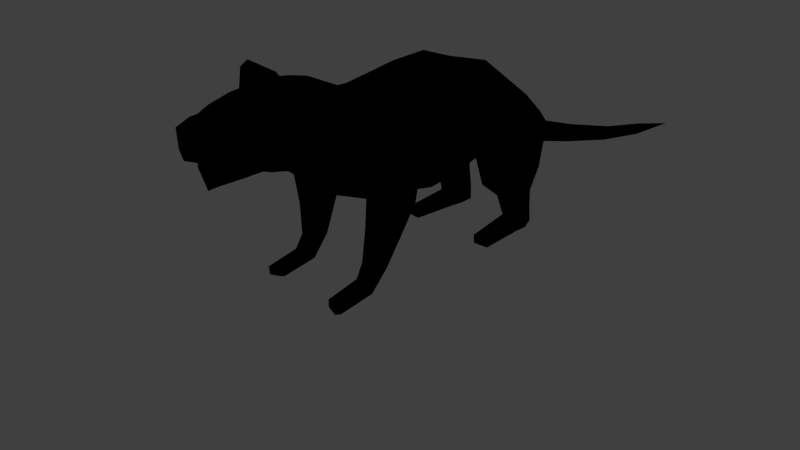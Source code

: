 # Source: monster.blend  (saved by Blender 2.52.0; exported with 4.5.12 LTS)
import bpy
from mathutils import Matrix  # noqa: F401  (used for matrix-valued properties, if any)

bpy.ops.wm.read_factory_settings(use_empty=True)
scene = bpy.context.scene
scene.name = 'Scene'

# ---- collections
col_collection_1 = bpy.data.collections.new('Collection 1'); scene.collection.children.link(col_collection_1)

# ---- materials (node trees are filled in below, after node groups)
mat_material = bpy.data.materials.new('Material')
mat_material.alpha_threshold = 0.0
mat_material.use_transparent_shadow = False
mat_material.diffuse_color = (0.1663, 0.1404, 0.1198, 1.0)
mat_material.specular_color = (0.1126, 0.1126, 0.1126)
mat_material.roughness = 0.5
mat_material.specular_intensity = 0.1928
mat_material.line_color = (0.0, 0.0, 0.0, 1.0)
mat_outline = bpy.data.materials.new('outline')
mat_outline.alpha_threshold = 0.0
mat_outline.use_transparent_shadow = False
mat_outline.diffuse_color = (0.0, 0.0, 0.0, 1.0)
mat_outline.specular_color = (0.1126, 0.1126, 0.1126)
mat_outline.roughness = 0.5
mat_outline.specular_intensity = 0.1928
mat_outline.line_color = (0.0, 0.0, 0.0, 1.0)

# ---- material node trees

# ---- world
world_world = bpy.data.worlds.new('World'); scene.world = world_world
world_world.color = (0.05088, 0.05088, 0.05088)
world_world.use_sun_shadow = False
world_world.sun_shadow_jitter_overblur = 0.0
world_world.cycles.sampling_method = 'MANUAL'
world_world.cycles.sample_map_resolution = 256

# ---- cameras
cam_camera = bpy.data.cameras.new('Camera')
cam_camera.clip_end = 100.0
cam_camera.lens = 35.0
cam_camera.ortho_scale = 7.314
cam_camera.dof.focus_distance = 0.0
cam_camera.dof.aperture_fstop = 128.0

# ---- lights
light_spot = bpy.data.lights.new('Spot', 'POINT')
light_spot.transmission_factor = 0.0
light_spot.cutoff_distance = 30.0
light_spot.energy = 100.0
light_spot.shadow_buffer_clip_start = 1.001
light_spot.shadow_soft_size = 1.0
light_spot.shadow_maximum_resolution = 0.006
light_spot.use_absolute_resolution = True
light_spot.cycles.use_multiple_importance_sampling = False

# ---- meshes
me_mesh = bpy.data.meshes.new('Mesh')
me_mesh.from_pydata([(0.7071, 2.98e-07, 3.068), (-0.7071, 2.98e-07, 3.068), (1.0, 2.384e-07, 2.161), (-1.0, 2.384e-07, 2.161), (0.7071, 1.788e-07, 1.454), (-0.7071, 1.788e-07, 1.454), (2.384e-07, 1.788e-07, 1.161), (2.384e-07, 2.98e-07, 3.361), (2.384e-07, 0.5328, 3.454), (2.384e-07, 0.5328, 1.22), (0.7071, 0.5328, 1.513), (-0.7071, 0.5328, 1.513), (1.0, 0.5328, 2.22), (-1.0, 0.5328, 2.22), (0.7071, 0.5328, 3.161), (-0.7071, 0.5328, 3.161), (0.3333, 3.321, 1.864), (-0.3333, 3.321, 1.864), (0.3333, 3.124, 1.227), (-0.3333, 3.124, 1.227), (0.5155, -1.385, 3.068), (-0.5155, -1.385, 3.068), (0.729, -1.752, 2.705), (-0.729, -1.752, 2.705), (0.5155, -2.119, 2.343), (-0.5155, -2.119, 2.343), (2.384e-07, -2.271, 2.193), (2.384e-07, -1.233, 3.218), (0.8352, -0.5093, 1.65), (-0.8352, -0.5093, 1.65), (0.6711, -1.059, 1.532), (-0.6711, -1.059, 1.532), (0.7539, -1.391, 1.854), (-0.7539, -1.391, 1.854), (0.8671, -1.27, 2.293), (-0.8671, -1.27, 2.293), (0.8974, -0.8161, 2.411), (-0.8974, -0.8161, 2.411), (0.8146, -0.484, 2.089), (-0.8146, -0.484, 2.089), (2.384e-07, 3.124, 1.227), (2.384e-07, 3.321, 1.864), (0.671, 2.632, 2.063), (-0.671, 2.632, 2.063), (0.8106, 2.073, 2.641), (-0.8106, 2.073, 2.641), (0.9238, 1.309, 2.407), (-0.9238, 1.309, 2.407), (0.7332, 1.104, 1.667), (-0.7332, 1.104, 1.667), (0.5936, 1.482, 0.9939), (-0.5936, 1.482, 0.9939), (0.6447, 2.572, 1.323), (-0.6447, 2.572, 1.323), (1.018, -0.5875, 1.935), (-1.018, -0.5875, 1.935), (1.101, -0.8161, 2.214), (-1.101, -0.8161, 2.214), (1.07, -1.27, 2.139), (-1.07, -1.27, 2.139), (1.151, -1.391, 1.7), (-1.151, -1.391, 1.7), (1.174, -1.059, 1.378), (-1.174, -1.059, 1.378), (1.042, -0.7062, 1.496), (-1.042, -0.7062, 1.496), (0.9376, -0.9343, 0.9325), (-0.9376, -0.9343, 0.9325), (1.0, -1.21, 0.8609), (-1.0, -1.21, 0.8609), (0.9695, -1.412, 1.056), (-0.9695, -1.412, 1.056), (0.7279, -1.412, 1.15), (-0.7279, -1.412, 1.15), (0.6959, -0.9343, 1.026), (-0.6959, -0.9343, 1.026), (0.6775, -1.21, 0.9544), (-0.6775, -1.21, 0.9544), (0.6829, -1.154, 0.4993), (-0.6829, -1.154, 0.4993), (0.6704, -1.341, 0.4507), (-0.6704, -1.341, 0.4507), (0.7046, -1.478, 0.5835), (-0.7046, -1.478, 0.5835), (0.8469, -1.154, 0.4358), (-0.8469, -1.154, 0.4358), (0.8686, -1.478, 0.52), (-0.8686, -1.478, 0.52), (0.8763, -1.341, 0.3872), (-0.8763, -1.341, 0.3872), (1.042, 2.428, 1.195), (-1.042, 2.428, 1.195), (0.9753, 1.441, 0.9274), (-0.9753, 1.441, 0.9274), (1.115, 1.117, 1.656), (-1.115, 1.117, 1.656), (1.041, 1.38, 2.375), (-1.041, 1.38, 2.375), (0.9566, 2.039, 2.468), (-0.9566, 2.039, 2.468), (0.8209, 2.517, 1.935), (-0.8209, 2.517, 1.935), (0.6275, 2.488, 0.2624), (-0.6275, 2.488, 0.2624), (0.8244, 2.529, 0.2624), (-0.8244, 2.529, 0.2624), (0.8917, 1.982, 0.2624), (-0.8917, 1.982, 0.2624), (0.7073, 1.963, 0.2624), (-0.7073, 1.963, 0.2624), (0.6787, 1.99, 0.002095), (-0.6787, 1.99, 0.002095), (0.6401, 2.515, 0.002095), (-0.6401, 2.515, 0.002095), (0.937, 2.009, 0.002095), (-0.937, 2.009, 0.002095), (0.837, 2.556, 0.002095), (-0.837, 2.556, 0.002095), (0.9967, 1.16, 0.002095), (-0.9967, 1.16, 0.002095), (0.7384, 1.14, 0.002095), (-0.7384, 1.14, 0.002095), (0.9343, 1.132, 0.1468), (-0.9343, 1.132, 0.1468), (0.7499, 1.113, 0.1468), (-0.7499, 1.113, 0.1468), (0.6587, 2.46, 0.7171), (-0.6587, 2.46, 0.7171), (0.8659, 2.453, 0.6694), (-0.8659, 2.453, 0.6694), (0.8601, 1.886, 0.6186), (-0.8601, 1.886, 0.6186), (0.5928, 1.917, 0.6433), (-0.5928, 1.917, 0.6433), (0.6826, 1.164, 2.948), (-0.6826, 1.164, 2.948), (2.384e-07, 1.164, 3.241), (2.384e-07, 2.081, 3.003), (0.6172, 2.081, 2.71), (-0.6172, 2.081, 2.71), (0.4215, 2.752, 2.324), (-0.4214, 2.752, 2.324), (2.384e-07, 2.752, 2.411), (2.384e-07, 1.074, 1.33), (2.384e-07, 2.373, 1.28), (0.6113, -0.6641, 3.008), (-0.6113, -0.6641, 3.008), (2.384e-07, -0.5882, 3.229), (2.384e-07, -0.6792, 1.296), (2.384e-07, -1.073, 1.393), (2.384e-07, -1.513, 1.578), (0.8265, -2.087, -0.02155), (-0.8265, -2.087, -0.02155), (0.8477, -2.214, 0.03811), (-0.8477, -2.214, 0.03811), (0.8421, -2.228, 0.1752), (-0.8421, -2.228, 0.1752), (0.7236, -2.199, 0.2105), (-0.7236, -2.199, 0.2105), (0.708, -2.058, 0.01369), (-0.708, -2.058, 0.01369), (0.6989, -2.184, 0.07335), (-0.6989, -2.184, 0.07335), (0.862, -1.613, 0.1304), (-0.862, -1.613, 0.1304), (0.8367, -1.463, 0.0824), (-0.8367, -1.463, 0.0824), (0.8553, -1.649, 0.2809), (-0.8553, -1.649, 0.2809), (0.7141, -1.621, 0.3244), (-0.7141, -1.621, 0.3244), (0.6954, -1.436, 0.1259), (-0.6954, -1.436, 0.1259), (0.6846, -1.585, 0.1739), (-0.6846, -1.585, 0.1739), (2.384e-07, 3.883, 1.454), (2.384e-07, 3.766, 1.098), (0.1654, 3.779, 1.149), (-0.1654, 3.779, 1.149), (0.1654, 3.858, 1.407), (-0.1654, 3.858, 1.407), (0.1258, 4.839, 1.076), (-0.1258, 4.839, 1.076), (0.1258, 4.798, 0.8691), (-0.1258, 4.798, 0.8691), (2.384e-07, 4.785, 0.8158), (2.384e-07, 4.856, 1.128), (2.384e-07, 6.359, 0.7064), (2.384e-07, 6.308, 0.4607), (0.08669, 6.318, 0.5136), (-0.08669, 6.318, 0.5136), (0.08669, 6.346, 0.6542), (-0.08669, 6.346, 0.6542), (0.05535, 7.732, 0.383), (-0.05535, 7.732, 0.383), (0.05535, 7.714, 0.2939), (-0.05535, 7.714, 0.2939), (2.384e-07, 7.708, 0.2413), (2.384e-07, 7.742, 0.435), (2.384e-07, 9.031, 0.1546), (1.282, -0.8971, 1.975), (-1.282, -0.8971, 1.975), (1.303, -0.9781, 1.761), (-1.303, -0.9781, 1.761), (0.785, 1.691, 2.666), (-0.785, 1.691, 2.666), (0.6192, 2.045, 1.224), (-0.6192, 2.045, 1.224), (1.123, 2.025, 1.127), (-1.123, 2.025, 1.127), (0.9233, 1.645, 2.495), (-0.9233, 1.645, 2.495), (0.9298, 2.256, 0.2624), (-0.9298, 2.256, 0.2624), (0.6242, 2.225, 0.2624), (-0.6242, 2.225, 0.2624), (0.6411, 2.252, 0.002095), (-0.6411, 2.252, 0.002095), (0.9467, 2.283, 0.002095), (-0.9467, 2.283, 0.002095), (0.9277, 2.169, 0.644), (-0.9277, 2.169, 0.644), (0.6106, 2.189, 0.6802), (-0.6106, 2.189, 0.6802), (0.6499, 1.623, 2.829), (-0.6499, 1.623, 2.829), (2.384e-07, 1.623, 3.122), (1.244, 1.35, 1.706), (-1.244, 1.35, 1.706), (1.257, 2.233, 1.831), (-1.257, 2.233, 1.831), (1.338, 1.791, 1.802), (-1.338, 1.791, 1.802), (0.177, -3.776, 2.796), (-0.177, -3.776, 2.796), (0.4338, -3.3, 2.782), (-0.4338, -3.3, 2.782), (0.2455, -3.582, 2.536), (-0.2455, -3.582, 2.536), (2.384e-07, -3.659, 2.463), (2.384e-07, -3.904, 2.819), (2.384e-07, -3.937, 2.971), (2.384e-07, -3.609, 2.291), (0.26, -3.533, 2.443), (-0.26, -3.533, 2.443), (2.384e-07, -2.798, 2.353), (0.3941, -2.812, 2.515), (-0.3941, -2.812, 2.515), (0.5574, -2.832, 2.973), (-0.5574, -2.832, 2.973), (0.3941, -2.872, 3.401), (-0.3941, -2.872, 3.401), (2.384e-07, -2.886, 3.564), (2.384e-07, -2.465, 3.606), (0.5202, -2.422, 3.395), (-0.5202, -2.422, 3.395), (0.6529, -2.454, 3.049), (-0.6529, -2.454, 3.049), (0.5141, -2.558, 2.479), (-0.5141, -2.558, 2.479), (2.384e-07, -2.575, 2.267), (2.384e-07, -3.473, 2.309), (2.384e-07, -2.381, 2.224), (0.5375, -2.301, 2.432), (-0.5375, -2.301, 2.432), (0.686, -2.132, 2.991), (-0.686, -2.132, 2.991), (0.5436, -1.925, 3.383), (-0.5436, -1.925, 3.383), (2.384e-07, -1.839, 3.498), (2.384e-07, -3.744, 3.336), (0.2348, -3.764, 3.174), (-0.2348, -3.764, 3.174), (0.1957, -3.799, 2.922), (-0.1957, -3.799, 2.922), (2.384e-07, -3.944, 3.255), (2.384e-07, -3.789, 2.821), (0.2465, -3.693, 2.798), (-0.2465, -3.693, 2.798), (0.3917, -3.247, 2.785), (-0.3917, -3.247, 2.785), (0.2527, -3.482, 2.559), (-0.2527, -3.482, 2.559), (2.384e-07, -3.565, 2.495), (2.384e-07, -2.955, 2.905), (2.384e-07, -2.95, 2.579), (0.2527, -2.944, 2.643), (-0.2527, -2.944, 2.643), (0.3917, -2.941, 2.848), (-0.3917, -2.941, 2.848), (0.3133, -2.948, 2.909), (-0.3133, -2.948, 2.909), (2.384e-07, -2.64, 2.812), (0.6337, -1.965, 3.474), (-0.6337, -1.965, 3.474), (0.7812, -2.014, 3.115), (-0.7812, -2.014, 3.115), (0.7614, -2.499, 3.205), (-0.7614, -2.499, 3.205), (0.6143, -2.431, 3.531), (-0.6143, -2.431, 3.531), (0.8782, -2.353, 3.587), (-0.8782, -2.353, 3.587), (0.8072, -2.444, 3.359), (-0.8072, -2.444, 3.359), (0.8321, -2.018, 3.289), (-0.8321, -2.018, 3.289), (0.8905, -2.058, 3.552), (-0.8905, -2.058, 3.552), (0.5101, -2.197, 3.431), (-0.5101, -2.197, 3.431), (2.384e-07, -2.149, 3.567), (0.6622, -2.198, 3.597), (-0.6622, -2.198, 3.597), (0.9236, -2.206, 3.645), (-0.9236, -2.206, 3.645), (0.9118, -2.214, 3.602), (-0.9118, -2.214, 3.602), (0.8827, -2.085, 3.52), (-0.8827, -2.085, 3.52), (0.8312, -2.049, 3.29), (-0.8312, -2.049, 3.29), (0.8093, -2.424, 3.351), (-0.8093, -2.424, 3.351), (0.8719, -2.344, 3.55), (-0.8719, -2.344, 3.55), (0.7691, -2.467, 3.211), (-0.7691, -2.467, 3.211), (0.7865, -2.046, 3.136), (-0.7865, -2.046, 3.136), (0.5485, -2.177, 3.058), (-0.5485, -2.177, 3.058), (0.5275, -2.381, 3.095), (-0.5275, -2.381, 3.095), (0.4546, -2.314, 3.307), (-0.4546, -2.314, 3.307), (0.4996, -2.362, 3.206), (-0.4996, -2.362, 3.206), (0.5362, -2.119, 3.185), (-0.5362, -2.119, 3.185), (0.4739, -2.14, 3.29), (-0.4739, -2.14, 3.29), (0.457, -2.224, 3.328), (-0.457, -2.224, 3.328), (2.384e-07, -3.237, 3.464), (0.3941, -3.223, 3.301), (-0.3941, -3.223, 3.301), (0.4562, -3.223, 2.965), (-0.4562, -3.223, 2.965), (0.4405, -3.027, 2.723), (-0.4405, -3.027, 2.723), (0.3548, -3.538, 2.789), (-0.3548, -3.538, 2.789), (0.3191, -3.47, 2.791), (-0.3191, -3.47, 2.791), (0.3525, -2.944, 2.879), (-0.3525, -2.944, 2.879), (2.384e-07, -3.487, 3.359), (0.3607, -3.473, 3.197), (-0.3607, -3.473, 3.197), (0.3722, -3.494, 2.943), (-0.3722, -3.494, 2.943), (0.3773, -3.441, 2.659), (-0.3773, -3.441, 2.659), (2.384e-07, -3.26, 2.331), (0.3783, -3.254, 2.494), (-0.3783, -3.254, 2.494), (0.3501, -3.384, 2.672), (-0.3501, -3.384, 2.672), (0.3222, -2.943, 2.745), (-0.3222, -2.943, 2.745), (0.4015, -3.362, 2.598), (-0.4015, -3.362, 2.598), (0.0, 0.0, 0.0)], [], [(7, 0, 14, 8), (15, 1, 7, 8), (6, 9, 10, 4), (11, 9, 6, 5), (4, 10, 12, 2), (13, 11, 5, 3), (14, 0, 2, 12), (3, 1, 15, 13), (28, 38, 54, 64), (55, 39, 29, 65), (38, 36, 56, 54), (57, 37, 39, 55), (36, 34, 58, 56), (59, 35, 37, 57), (32, 60, 58, 34), (59, 61, 33, 35), (62, 68, 66, 64), (67, 69, 63, 65), (60, 70, 68, 62), (69, 71, 61, 63), (32, 72, 70, 60), (71, 73, 33, 61), (64, 66, 74, 28), (75, 67, 65, 29), (30, 76, 72, 32), (73, 77, 31, 33), (28, 74, 76, 30), (77, 75, 29, 31), (74, 78, 80, 76), (81, 79, 75, 77), (76, 80, 82, 72), (83, 81, 77, 73), (66, 84, 78, 74), (79, 85, 67, 75), (72, 82, 86, 70), (87, 83, 73, 71), (70, 86, 88, 68), (89, 87, 71, 69), (68, 88, 84, 66), (85, 89, 69, 67), (50, 92, 94, 48), (95, 93, 51, 49), (48, 94, 96, 46), (97, 95, 49, 47), (44, 98, 100, 42), (101, 99, 45, 43), (52, 42, 100, 90), (101, 43, 53, 91), (104, 116, 112, 102), (113, 117, 105, 103), (114, 118, 120, 110), (121, 119, 115, 111), (106, 122, 118, 114), (119, 123, 107, 115), (110, 120, 124, 108), (125, 121, 111, 109), (108, 124, 122, 106), (123, 125, 109, 107), (124, 120, 118, 122), (119, 121, 125, 123), (52, 90, 128, 126), (129, 91, 53, 127), (126, 128, 104, 102), (105, 129, 127, 103), (92, 50, 132, 130), (133, 51, 93, 131), (130, 132, 108, 106), (109, 133, 131, 107), (10, 48, 46, 12), (47, 49, 11, 13), (8, 14, 134, 136), (135, 15, 8, 136), (137, 138, 140, 142), (141, 139, 137, 142), (12, 46, 134, 14), (135, 47, 13, 15), (42, 140, 138, 44), (139, 141, 43, 45), (16, 41, 142, 140), (142, 41, 17, 141), (9, 143, 48, 10), (49, 143, 9, 11), (48, 143, 144, 52), (144, 143, 49, 53), (16, 42, 52, 18), (53, 43, 17, 19), (16, 140, 42), (43, 141, 17), (18, 52, 144, 40), (144, 53, 19, 40), (145, 0, 7, 147), (7, 1, 146, 147), (147, 27, 20, 145), (21, 27, 147, 146), (0, 145, 38, 2), (39, 146, 1, 3), (36, 38, 145), (146, 39, 37), (20, 34, 36, 145), (37, 35, 21, 146), (2, 38, 28, 4), (29, 39, 3, 5), (20, 22, 34), (35, 23, 21), (22, 24, 32, 34), (33, 25, 23, 35), (4, 28, 148, 6), (148, 29, 5, 6), (28, 30, 149, 148), (149, 31, 29, 148), (30, 32, 150, 149), (150, 33, 31, 149), (24, 26, 150, 32), (150, 26, 25, 33), (159, 151, 153, 161), (154, 152, 160, 162), (161, 153, 155, 157), (156, 154, 162, 158), (88, 163, 165, 84), (166, 164, 89, 85), (163, 153, 151, 165), (152, 154, 164, 166), (86, 167, 163, 88), (164, 168, 87, 89), (167, 155, 153, 163), (154, 156, 168, 164), (82, 169, 167, 86), (168, 170, 83, 87), (169, 157, 155, 167), (156, 158, 170, 168), (84, 165, 171, 78), (172, 166, 85, 79), (165, 151, 159, 171), (160, 152, 166, 172), (80, 173, 169, 82), (170, 174, 81, 83), (173, 161, 157, 169), (158, 162, 174, 170), (78, 171, 173, 80), (174, 172, 79, 81), (171, 159, 161, 173), (162, 160, 172, 174), (41, 16, 179, 175), (180, 17, 41, 175), (18, 40, 176, 177), (176, 40, 19, 178), (16, 18, 177, 179), (178, 19, 17, 180), (179, 177, 183, 181), (184, 178, 180, 182), (177, 176, 185, 183), (185, 176, 178, 184), (175, 179, 181, 186), (182, 180, 175, 186), (186, 181, 191, 187), (192, 182, 186, 187), (183, 185, 188, 189), (188, 185, 184, 190), (181, 183, 189, 191), (190, 184, 182, 192), (191, 189, 195, 193), (196, 190, 192, 194), (189, 188, 197, 195), (197, 188, 190, 196), (187, 191, 193, 198), (194, 192, 187, 198), (198, 193, 199), (199, 194, 198), (195, 197, 199), (199, 197, 196), (193, 195, 199), (199, 196, 194), (56, 58, 200), (201, 59, 57), (54, 56, 200), (201, 57, 55), (60, 62, 202), (203, 63, 61), (62, 64, 202), (203, 65, 63), (54, 200, 202, 64), (203, 201, 55, 65), (58, 60, 202, 200), (203, 61, 59, 201), (96, 210, 204, 46), (205, 211, 97, 47), (210, 98, 44, 204), (45, 99, 211, 205), (112, 216, 214, 102), (215, 217, 113, 103), (216, 110, 108, 214), (109, 111, 217, 215), (114, 218, 212, 106), (213, 219, 115, 107), (218, 116, 104, 212), (105, 117, 219, 213), (116, 218, 216, 112), (217, 219, 117, 113), (218, 114, 110, 216), (111, 115, 219, 217), (90, 208, 220, 128), (221, 209, 91, 129), (208, 92, 130, 220), (131, 93, 209, 221), (128, 220, 212, 104), (213, 221, 129, 105), (220, 130, 106, 212), (107, 131, 221, 213), (50, 206, 222, 132), (223, 207, 51, 133), (206, 52, 126, 222), (127, 53, 207, 223), (132, 222, 214, 108), (215, 223, 133, 109), (222, 126, 102, 214), (103, 127, 223, 215), (134, 224, 226, 136), (226, 225, 135, 136), (224, 138, 137, 226), (137, 139, 225, 226), (138, 224, 204, 44), (205, 225, 139, 45), (224, 134, 46, 204), (47, 135, 225, 205), (52, 206, 48), (49, 207, 53), (206, 50, 48), (49, 51, 207), (92, 227, 94), (95, 228, 93), (227, 96, 94), (95, 97, 228), (98, 229, 100), (101, 230, 99), (229, 90, 100), (101, 91, 230), (210, 231, 229, 98), (230, 232, 211, 99), (231, 208, 90, 229), (91, 209, 232, 230), (96, 227, 231, 210), (232, 228, 97, 211), (227, 92, 208, 231), (209, 93, 228, 232), (233, 273, 241, 240), (241, 274, 234, 240), (239, 242, 243, 237), (244, 242, 239, 238), (250, 254, 253, 252), (253, 255, 251, 252), (256, 254, 250, 248), (251, 255, 257, 249), (258, 256, 248, 246), (249, 257, 259, 247), (260, 258, 246, 245), (247, 259, 260, 245), (242, 261, 243), (244, 261, 242), (260, 262, 263, 258), (264, 262, 260, 259), (258, 263, 265, 256), (266, 264, 259, 257), (24, 263, 262, 26), (262, 264, 25, 26), (22, 265, 263, 24), (264, 266, 23, 25), (20, 267, 265, 22), (266, 268, 21, 23), (20, 27, 269, 267), (269, 27, 21, 268), (270, 275, 271), (272, 275, 270), (241, 273, 271, 275), (272, 274, 241, 275), (233, 240, 276, 277), (276, 240, 234, 278), (239, 237, 281, 283), (282, 238, 239, 283), (277, 276, 284, 290), (284, 276, 278, 291), (283, 281, 286, 285), (287, 282, 283, 285), (285, 286, 292), (292, 287, 285), (290, 284, 292), (292, 284, 291), (265, 267, 293, 295), (294, 268, 266, 296), (254, 256, 297, 299), (298, 257, 255, 300), (299, 297, 303, 301), (304, 298, 300, 302), (295, 293, 307, 305), (308, 294, 296, 306), (254, 309, 311, 253), (311, 310, 255, 253), (309, 267, 269, 311), (269, 268, 310, 311), (267, 309, 312, 293), (313, 310, 268, 294), (309, 254, 299, 312), (300, 255, 310, 313), (293, 312, 314, 307), (315, 313, 294, 308), (312, 299, 301, 314), (302, 300, 313, 315), (307, 314, 316, 318), (317, 315, 308, 319), (314, 301, 324, 316), (325, 302, 315, 317), (305, 307, 318, 320), (319, 308, 306, 321), (295, 305, 320, 328), (321, 306, 296, 329), (301, 303, 322, 324), (323, 304, 302, 325), (303, 297, 326, 322), (327, 298, 304, 323), (297, 256, 332, 326), (333, 257, 298, 327), (265, 295, 328, 330), (329, 296, 266, 331), (256, 265, 330, 332), (331, 266, 257, 333), (322, 326, 332, 336), (333, 327, 323, 337), (324, 322, 336, 334), (337, 323, 325, 335), (328, 320, 338, 330), (339, 321, 329, 331), (320, 318, 340, 338), (341, 319, 321, 339), (316, 324, 334, 342), (335, 325, 317, 343), (318, 316, 342, 340), (343, 317, 319, 341), (330, 338, 336, 332), (337, 339, 331, 333), (334, 336, 338, 340), (339, 337, 335, 341), (334, 340, 342), (343, 341, 335), (252, 344, 345, 250), (346, 344, 252, 251), (250, 345, 347, 248), (348, 346, 251, 249), (248, 349, 246), (247, 350, 249), (347, 235, 349, 248), (350, 236, 348, 249), (235, 351, 353, 279), (354, 352, 236, 280), (351, 233, 277, 353), (278, 234, 352, 354), (279, 353, 355, 288), (356, 354, 280, 289), (353, 277, 290, 355), (291, 278, 354, 356), (288, 355, 292), (292, 356, 289), (355, 290, 292), (292, 291, 356), (344, 357, 358, 345), (359, 357, 344, 346), (357, 270, 271, 358), (272, 270, 357, 359), (345, 358, 360, 347), (361, 359, 346, 348), (358, 271, 273, 360), (274, 272, 359, 361), (347, 360, 351, 235), (352, 361, 348, 236), (360, 273, 233, 351), (234, 274, 361, 352), (261, 364, 365, 243), (366, 364, 261, 244), (364, 245, 246, 365), (247, 245, 364, 366), (237, 362, 367, 281), (368, 363, 238, 282), (362, 235, 279, 367), (280, 236, 363, 368), (281, 367, 369, 286), (370, 368, 282, 287), (367, 279, 288, 369), (289, 280, 368, 370), (286, 369, 292), (292, 370, 287), (369, 288, 292), (292, 289, 370), (371, 243, 365), (366, 244, 372), (349, 371, 365, 246), (366, 372, 350, 247), (235, 362, 371, 349), (372, 363, 236, 350), (362, 237, 243, 371), (244, 238, 363, 372)])
me_mesh.polygons.foreach_set('use_smooth', [True] * 398)
me_mesh.materials.append(mat_material)
me_mesh.use_remesh_preserve_volume = False
me_mesh.use_remesh_preserve_attributes = False
me_mesh.use_mirror_vertex_groups = False
me_mesh.update()
me_mesh_005 = bpy.data.meshes.new('Mesh.005')
me_mesh_005.from_pydata([(0.729, -0.005249, 0.9267), (-0.729, -0.005249, 0.9267), (1.03, -0.002697, -0.0006235), (-1.03, -0.002697, -0.0006235), (0.7293, -0.001212, -0.7272), (-0.7293, -0.001212, -0.7272), (0.0, -0.001715, -1.03), (0.0, -0.005275, 1.229), (0.0, 0.5352, 1.323), (0.0, 0.5377, -0.9704), (0.7286, 0.5366, -0.6685), (-0.7286, 0.5366, -0.6685), (1.03, 0.5343, 0.05867), (-1.03, 0.5343, 0.05867), (0.7291, 0.5342, 1.021), (-0.7291, 0.5342, 1.021), (0.3534, 3.339, -0.2841), (-0.3534, 3.339, -0.2841), (0.3536, 3.128, -0.9556), (-0.3536, 3.128, -0.9556), (0.5378, -1.381, 0.9263), (-0.5378, -1.381, 0.9263), (0.7587, -1.755, 0.5473), (-0.7587, -1.755, 0.5473), (0.5371, -2.131, 0.1659), (-0.5371, -2.131, 0.1659), (0.0, -2.286, 0.006398), (0.0, -1.226, 1.086), (0.8471, -0.4952, -0.5346), (-0.8471, -0.4952, -0.5346), (0.653, -1.066, -0.6515), (-0.653, -1.066, -0.6515), (0.7595, -1.419, -0.3172), (-0.7595, -1.419, -0.3172), (0.8921, -1.281, 0.1445), (-0.8921, -1.281, 0.1445), (0.9219, -0.8092, 0.2658), (-0.9219, -0.8092, 0.2658), (0.8419, -0.4723, -0.06715), (-0.8419, -0.4723, -0.06715), (0.0, 3.12, -0.9638), (0.0, 3.34, -0.2744), (0.6923, 2.652, -0.08944), (-0.6923, 2.652, -0.08944), (0.8312, 2.083, 0.4996), (-0.8312, 2.083, 0.4996), (0.9507, 1.302, 0.2576), (-0.9507, 1.302, 0.2576), (0.7304, 1.084, -0.5166), (-0.7304, 1.084, -0.5166), (0.5702, 1.466, -1.177), (-0.5702, 1.466, -1.177), (0.6437, 2.594, -0.8575), (-0.6437, 2.594, -0.8575), (1.038, -0.5658, -0.2212), (-1.038, -0.5658, -0.2212), (1.123, -0.808, 0.07118), (-1.123, -0.808, 0.07118), (1.091, -1.284, -0.005425), (-1.091, -1.284, -0.005425), (1.172, -1.413, -0.4604), (-1.172, -1.413, -0.4604), (1.203, -1.058, -0.7921), (-1.203, -1.058, -0.7921), (1.062, -0.6859, -0.6742), (-1.062, -0.6859, -0.6742), (0.9532, -0.9127, -1.242), (-0.9532, -0.9127, -1.242), (1.029, -1.21, -1.308), (-1.029, -1.21, -1.308), (0.9874, -1.436, -1.107), (-0.9874, -1.436, -1.107), (0.7092, -1.436, -1.008), (-0.7092, -1.436, -1.008), (0.6759, -0.9138, -1.144), (-0.6759, -0.9138, -1.144), (0.6475, -1.211, -1.206), (-0.6475, -1.211, -1.206), (0.6609, -1.136, -1.672), (-0.6609, -1.136, -1.672), (0.6404, -1.343, -1.71), (-0.6404, -1.343, -1.71), (0.6863, -1.501, -1.569), (-0.6863, -1.501, -1.569), (0.8627, -1.133, -1.74), (-0.8627, -1.133, -1.74), (0.8892, -1.499, -1.636), (-0.8892, -1.499, -1.636), (0.9059, -1.34, -1.779), (-0.9059, -1.34, -1.779), (1.063, 2.449, -0.97), (-1.063, 2.449, -0.97), (0.9936, 1.425, -1.251), (-0.9936, 1.425, -1.251), (1.131, 1.091, -0.5065), (-1.131, 1.091, -0.5065), (1.062, 1.365, 0.2288), (-1.062, 1.365, 0.2288), (0.9798, 2.049, 0.3226), (-0.9798, 2.049, 0.3226), (0.8382, 2.541, -0.2189), (-0.8382, 2.541, -0.2189), (0.6053, 2.508, -1.897), (-0.6053, 2.508, -1.897), (0.84, 2.554, -1.895), (-0.84, 2.554, -1.895), (0.9173, 1.971, -1.888), (-0.9173, 1.971, -1.888), (0.6812, 1.95, -1.892), (-0.6812, 1.95, -1.892), (0.6573, 1.987, -2.18), (-0.6573, 1.987, -2.18), (0.6203, 2.531, -2.175), (-0.6203, 2.531, -2.175), (0.9601, 2.009, -2.178), (-0.9601, 2.009, -2.178), (0.8495, 2.579, -2.173), (-0.8495, 2.579, -2.173), (1.015, 1.143, -2.175), (-1.015, 1.143, -2.175), (0.7229, 1.122, -2.177), (-0.7229, 1.122, -2.177), (0.9514, 1.115, -1.997), (-0.9514, 1.115, -1.997), (0.7345, 1.093, -1.998), (-0.7345, 1.093, -1.998), (0.6391, 2.483, -1.443), (-0.6391, 2.483, -1.443), (0.8848, 2.476, -1.494), (-0.8848, 2.476, -1.494), (0.8774, 1.866, -1.557), (-0.8774, 1.866, -1.557), (0.5705, 1.901, -1.529), (-0.5705, 1.901, -1.529), (0.7033, 1.17, 0.808), (-0.7033, 1.17, 0.808), (0.0, 1.173, 1.109), (0.0, 2.095, 0.8689), (0.6314, 2.094, 0.5727), (-0.6314, 2.094, 0.5727), (0.4346, 2.77, 0.1827), (-0.4346, 2.77, 0.1827), (0.0, 2.771, 0.2734), (0.0, 1.075, -0.8612), (0.0, 2.369, -0.9103), (0.6343, -0.6645, 0.8662), (-0.6343, -0.6645, 0.8662), (0.0, -0.5907, 1.098), (0.0, -0.6831, -0.8951), (0.0, -1.082, -0.7971), (0.0, -1.53, -0.6077), (0.8317, -2.09, -2.212), (-0.8317, -2.09, -2.212), (0.8658, -2.232, -2.139), (-0.8658, -2.232, -2.139), (0.859, -2.248, -1.971), (-0.859, -2.248, -1.971), (0.708, -2.218, -1.934), (-0.708, -2.218, -1.934), (0.6895, -2.061, -2.171), (-0.6895, -2.061, -2.171), (0.6741, -2.198, -2.097), (-0.6741, -2.198, -2.097), (0.8918, -1.612, -2.034), (-0.8918, -1.612, -2.034), (0.8528, -1.451, -2.101), (-0.8528, -1.451, -2.101), (0.8787, -1.66, -1.865), (-0.8787, -1.66, -1.865), (0.6963, -1.635, -1.817), (-0.6963, -1.635, -1.817), (0.6729, -1.426, -2.052), (-0.6729, -1.426, -2.052), (0.6547, -1.586, -1.987), (-0.6547, -1.586, -1.987), (0.0, 3.897, -0.681), (0.0, 3.76, -1.092), (0.1886, 3.777, -1.03), (-0.1886, 3.777, -1.03), (0.1886, 3.87, -0.7385), (-0.1886, 3.87, -0.7385), (0.1509, 4.845, -1.07), (-0.1509, 4.845, -1.07), (0.151, 4.794, -1.308), (-0.151, 4.794, -1.308), (0.0, 4.778, -1.374), (0.0, 4.865, -1.004), (0.0, 6.366, -1.425), (0.0, 6.302, -1.73), (0.1129, 6.315, -1.662), (-0.1129, 6.315, -1.662), (0.1129, 6.35, -1.493), (-0.1129, 6.35, -1.493), (0.08258, 7.735, -1.766), (-0.08258, 7.735, -1.766), (0.08256, 7.713, -1.88), (-0.08256, 7.713, -1.88), (0.0, 7.705, -1.949), (0.0, 7.748, -1.697), (0.0, 9.06, -2.011), (1.31, -0.8906, -0.1768), (-1.31, -0.8906, -0.1768), (1.333, -0.9749, -0.4045), (-1.333, -0.9749, -0.4045), (0.8066, 1.691, 0.5259), (-0.8066, 1.691, 0.5259), (0.5894, 2.046, -0.9332), (-0.5894, 2.046, -0.9332), (1.152, 2.027, -1.044), (-1.152, 2.027, -1.044), (0.9476, 1.643, 0.3511), (-0.9476, 1.643, 0.3511), (0.9596, 2.259, -1.897), (-0.9596, 2.259, -1.897), (0.5943, 2.223, -1.9), (-0.5943, 2.223, -1.9), (0.6204, 2.25, -2.18), (-0.6204, 2.25, -2.18), (0.9685, 2.286, -2.179), (-0.9685, 2.286, -2.179), (0.9571, 2.171, -1.523), (-0.9571, 2.171, -1.523), (0.5807, 2.19, -1.482), (-0.5807, 2.19, -1.482), (0.6671, 1.628, 0.6921), (-0.6671, 1.628, 0.6921), (0.0, 1.631, 0.99), (1.273, 1.341, -0.4547), (-1.273, 1.341, -0.4547), (1.282, 2.248, -0.3229), (-1.282, 2.248, -0.3229), (1.368, 1.792, -0.3565), (-1.368, 1.792, -0.3565), (0.1886, -3.79, 0.611), (-0.1886, -3.79, 0.611), (0.4604, -3.312, 0.6139), (-0.4604, -3.312, 0.6139), (0.2518, -3.606, 0.3906), (-0.2518, -3.606, 0.3906), (0.0, -3.685, 0.3168), (0.0, -3.92, 0.6328), (0.0, -3.967, 0.8062), (0.0, -3.626, 0.1053), (0.2806, -3.544, 0.2625), (-0.2806, -3.544, 0.2625), (0.0, -2.803, 0.162), (0.418, -2.817, 0.3368), (-0.418, -2.817, 0.3368), (0.5866, -2.839, 0.8111), (-0.5866, -2.839, 0.8111), (0.4156, -2.878, 1.26), (-0.4156, -2.878, 1.26), (0.0, -2.892, 1.432), (0.0, -2.466, 1.475), (0.5252, -2.435, 1.261), (-0.5252, -2.435, 1.261), (0.6819, -2.461, 0.8918), (-0.6819, -2.461, 0.8918), (0.5361, -2.566, 0.2997), (-0.5361, -2.566, 0.2997), (0.0, -2.583, 0.07734), (0.0, -3.471, 0.1184), (0.0, -2.389, 0.03405), (0.5598, -2.309, 0.252), (-0.5598, -2.309, 0.252), (0.7157, -2.132, 0.8338), (-0.7157, -2.132, 0.8338), (0.5509, -1.907, 1.245), (-0.5509, -1.907, 1.245), (0.0, -1.829, 1.366), (0.0, -3.752, 1.204), (0.2563, -3.779, 1.027), (-0.2563, -3.779, 1.027), (0.2178, -3.819, 0.7586), (-0.2178, -3.819, 0.7586), (0.0, -3.968, 1.111), (0.0, -3.786, 0.6302), (0.239, -3.69, 0.6078), (-0.239, -3.69, 0.6078), (0.3632, -3.253, 0.6171), (-0.3632, -3.253, 0.6171), (0.2394, -3.488, 0.4239), (-0.2394, -3.488, 0.4239), (0.0, -3.571, 0.3634), (0.0, -2.957, 0.7141), (0.0, -2.962, 0.4457), (0.2384, -2.957, 0.5047), (-0.2384, -2.957, 0.5047), (0.3656, -2.955, 0.6818), (-0.3656, -2.955, 0.6818), (0.3043, -2.953, 0.7205), (-0.3043, -2.953, 0.7205), (0.0, -2.669, 0.6461), (0.6282, -1.938, 1.326), (-0.6282, -1.938, 1.326), (0.8064, -1.999, 0.9472), (-0.8064, -1.999, 0.9472), (0.7832, -2.519, 1.04), (-0.7832, -2.519, 1.04), (0.6045, -2.452, 1.388), (-0.6045, -2.452, 1.388), (0.9003, -2.371, 1.436), (-0.9003, -2.371, 1.436), (0.8325, -2.46, 1.196), (-0.8325, -2.46, 1.196), (0.8593, -2.007, 1.122), (-0.8593, -2.007, 1.122), (0.9149, -2.041, 1.396), (-0.9149, -2.041, 1.396), (0.5021, -2.194, 1.299), (-0.5021, -2.194, 1.299), (0.0, -2.146, 1.436), (0.6477, -2.195, 1.462), (-0.6477, -2.195, 1.462), (0.9469, -2.205, 1.503), (-0.9469, -2.205, 1.503), (0.9359, -2.218, 1.424), (-0.9359, -2.218, 1.424), (0.9069, -2.097, 1.346), (-0.9069, -2.097, 1.346), (0.8544, -2.068, 1.124), (-0.8544, -2.068, 1.124), (0.8342, -2.411, 1.18), (-0.8342, -2.411, 1.18), (0.8971, -2.338, 1.374), (-0.8971, -2.338, 1.374), (0.7913, -2.45, 1.04), (-0.7913, -2.45, 1.04), (0.8078, -2.067, 0.9744), (-0.8078, -2.067, 0.9744), (0.5698, -2.193, 0.91), (-0.5698, -2.193, 0.91), (0.5511, -2.364, 0.9394), (-0.5511, -2.364, 0.9394), (0.4826, -2.304, 1.14), (-0.4826, -2.304, 1.14), (0.525, -2.346, 1.045), (-0.525, -2.346, 1.045), (0.5584, -2.138, 1.03), (-0.5584, -2.138, 1.03), (0.4996, -2.155, 1.127), (-0.4996, -2.155, 1.127), (0.4813, -2.228, 1.15), (-0.4813, -2.228, 1.15), (0.0, -3.247, 1.331), (0.4165, -3.232, 1.158), (-0.4165, -3.232, 1.158), (0.4854, -3.23, 0.8054), (-0.4854, -3.23, 0.8054), (0.4695, -3.03, 0.5552), (-0.4695, -3.03, 0.5552), (0.372, -3.547, 0.6051), (-0.372, -3.547, 0.6051), (0.3078, -3.467, 0.603), (-0.3078, -3.467, 0.603), (0.3354, -2.952, 0.6945), (-0.3354, -2.952, 0.6945), (0.0, -3.497, 1.227), (0.3838, -3.484, 1.052), (-0.3838, -3.484, 1.052), (0.3998, -3.506, 0.7827), (-0.3998, -3.506, 0.7827), (0.3887, -3.462, 0.5161), (-0.3887, -3.462, 0.5161), (0.0, -3.259, 0.14), (0.3998, -3.256, 0.3123), (-0.3998, -3.256, 0.3123), (0.3295, -3.391, 0.5318), (-0.3295, -3.391, 0.5318), (0.3003, -2.956, 0.6), (-0.3003, -2.956, 0.6), (0.4294, -3.369, 0.4288), (-0.4294, -3.369, 0.4288)], [], [(14, 0, 7, 8), (15, 8, 7, 1), (6, 4, 10, 9), (11, 5, 6, 9), (4, 2, 12, 10), (13, 3, 5, 11), (2, 0, 14, 12), (3, 13, 15, 1), (28, 64, 54, 38), (55, 65, 29, 39), (38, 54, 56, 36), (57, 55, 39, 37), (36, 56, 58, 34), (59, 57, 37, 35), (32, 34, 58, 60), (59, 35, 33, 61), (62, 64, 66, 68), (67, 65, 63, 69), (60, 62, 68, 70), (69, 63, 61, 71), (32, 60, 70, 72), (71, 61, 33, 73), (64, 28, 74, 66), (75, 29, 65, 67), (30, 32, 72, 76), (73, 33, 31, 77), (28, 30, 76, 74), (77, 31, 29, 75), (74, 76, 80, 78), (81, 77, 75, 79), (76, 72, 82, 80), (83, 73, 77, 81), (66, 74, 78, 84), (79, 75, 67, 85), (72, 70, 86, 82), (87, 71, 73, 83), (70, 68, 88, 86), (89, 69, 71, 87), (68, 66, 84, 88), (85, 67, 69, 89), (50, 48, 94, 92), (95, 49, 51, 93), (48, 46, 96, 94), (97, 47, 49, 95), (44, 42, 100, 98), (101, 43, 45, 99), (52, 90, 100, 42), (101, 91, 53, 43), (104, 102, 112, 116), (113, 103, 105, 117), (114, 110, 120, 118), (121, 111, 115, 119), (106, 114, 118, 122), (119, 115, 107, 123), (110, 108, 124, 120), (125, 109, 111, 121), (108, 106, 122, 124), (123, 107, 109, 125), (124, 122, 118, 120), (119, 123, 125, 121), (52, 126, 128, 90), (129, 127, 53, 91), (126, 102, 104, 128), (105, 103, 127, 129), (92, 130, 132, 50), (133, 131, 93, 51), (130, 106, 108, 132), (109, 107, 131, 133), (10, 12, 46, 48), (47, 13, 11, 49), (8, 136, 134, 14), (135, 136, 8, 15), (137, 142, 140, 138), (141, 142, 137, 139), (12, 14, 134, 46), (135, 15, 13, 47), (42, 44, 138, 140), (139, 45, 43, 141), (16, 140, 142, 41), (142, 141, 17, 41), (9, 10, 48, 143), (49, 11, 9, 143), (48, 52, 144, 143), (144, 53, 49, 143), (16, 18, 52, 42), (53, 19, 17, 43), (16, 42, 140), (43, 17, 141), (18, 40, 144, 52), (144, 40, 19, 53), (7, 0, 145, 147), (7, 147, 146, 1), (147, 145, 20, 27), (21, 146, 147, 27), (0, 2, 38, 145), (39, 3, 1, 146), (36, 145, 38), (146, 37, 39), (20, 145, 36, 34), (37, 146, 21, 35), (2, 4, 28, 38), (29, 5, 3, 39), (20, 34, 22), (35, 21, 23), (22, 34, 32, 24), (33, 35, 23, 25), (4, 6, 148, 28), (148, 6, 5, 29), (28, 148, 149, 30), (149, 148, 29, 31), (30, 149, 150, 32), (150, 149, 31, 33), (24, 32, 150, 26), (150, 33, 25, 26), (159, 161, 153, 151), (154, 162, 160, 152), (161, 157, 155, 153), (156, 158, 162, 154), (88, 84, 165, 163), (166, 85, 89, 164), (163, 165, 151, 153), (152, 166, 164, 154), (86, 88, 163, 167), (164, 89, 87, 168), (167, 163, 153, 155), (154, 164, 168, 156), (82, 86, 167, 169), (168, 87, 83, 170), (169, 167, 155, 157), (156, 168, 170, 158), (84, 78, 171, 165), (172, 79, 85, 166), (165, 171, 159, 151), (160, 172, 166, 152), (80, 82, 169, 173), (170, 83, 81, 174), (173, 169, 157, 161), (158, 170, 174, 162), (78, 80, 173, 171), (174, 81, 79, 172), (171, 173, 161, 159), (162, 174, 172, 160), (41, 175, 179, 16), (180, 175, 41, 17), (18, 177, 176, 40), (176, 178, 19, 40), (16, 179, 177, 18), (178, 180, 17, 19), (179, 181, 183, 177), (184, 182, 180, 178), (177, 183, 185, 176), (185, 184, 178, 176), (175, 186, 181, 179), (182, 186, 175, 180), (186, 187, 191, 181), (192, 187, 186, 182), (183, 189, 188, 185), (188, 190, 184, 185), (181, 191, 189, 183), (190, 192, 182, 184), (191, 193, 195, 189), (196, 194, 192, 190), (189, 195, 197, 188), (197, 196, 190, 188), (187, 198, 193, 191), (194, 198, 187, 192), (198, 199, 193), (199, 198, 194), (195, 199, 197), (199, 196, 197), (193, 199, 195), (199, 194, 196), (56, 200, 58), (201, 57, 59), (54, 200, 56), (201, 55, 57), (60, 202, 62), (203, 61, 63), (62, 202, 64), (203, 63, 65), (54, 64, 202, 200), (203, 65, 55, 201), (58, 200, 202, 60), (203, 201, 59, 61), (96, 46, 204, 210), (205, 47, 97, 211), (210, 204, 44, 98), (45, 205, 211, 99), (112, 102, 214, 216), (215, 103, 113, 217), (216, 214, 108, 110), (109, 215, 217, 111), (114, 106, 212, 218), (213, 107, 115, 219), (218, 212, 104, 116), (105, 213, 219, 117), (116, 112, 216, 218), (217, 113, 117, 219), (218, 216, 110, 114), (111, 217, 219, 115), (90, 128, 220, 208), (221, 129, 91, 209), (208, 220, 130, 92), (131, 221, 209, 93), (128, 104, 212, 220), (213, 105, 129, 221), (220, 212, 106, 130), (107, 213, 221, 131), (50, 132, 222, 206), (223, 133, 51, 207), (206, 222, 126, 52), (127, 223, 207, 53), (132, 108, 214, 222), (215, 109, 133, 223), (222, 214, 102, 126), (103, 215, 223, 127), (134, 136, 226, 224), (226, 136, 135, 225), (224, 226, 137, 138), (137, 226, 225, 139), (138, 44, 204, 224), (205, 45, 139, 225), (224, 204, 46, 134), (47, 205, 225, 135), (52, 48, 206), (49, 53, 207), (206, 48, 50), (49, 207, 51), (92, 94, 227), (95, 93, 228), (227, 94, 96), (95, 228, 97), (98, 100, 229), (101, 99, 230), (229, 100, 90), (101, 230, 91), (210, 98, 229, 231), (230, 99, 211, 232), (231, 229, 90, 208), (91, 230, 232, 209), (96, 210, 231, 227), (232, 211, 97, 228), (227, 231, 208, 92), (209, 232, 228, 93), (233, 240, 241, 273), (241, 240, 234, 274), (239, 237, 243, 242), (244, 238, 239, 242), (250, 252, 253, 254), (253, 252, 251, 255), (256, 248, 250, 254), (251, 249, 257, 255), (258, 246, 248, 256), (249, 247, 259, 257), (260, 245, 246, 258), (247, 245, 260, 259), (242, 243, 261), (244, 242, 261), (260, 258, 263, 262), (264, 259, 260, 262), (258, 256, 265, 263), (266, 257, 259, 264), (24, 26, 262, 263), (262, 26, 25, 264), (22, 24, 263, 265), (264, 25, 23, 266), (20, 22, 265, 267), (266, 23, 21, 268), (20, 267, 269, 27), (269, 268, 21, 27), (270, 271, 275), (272, 270, 275), (241, 275, 271, 273), (272, 275, 241, 274), (233, 277, 276, 240), (276, 278, 234, 240), (239, 283, 281, 237), (282, 283, 239, 238), (277, 290, 284, 276), (284, 291, 278, 276), (283, 285, 286, 281), (287, 285, 283, 282), (285, 292, 286), (292, 285, 287), (290, 292, 284), (292, 291, 284), (265, 295, 293, 267), (294, 296, 266, 268), (254, 299, 297, 256), (298, 300, 255, 257), (299, 301, 303, 297), (304, 302, 300, 298), (295, 305, 307, 293), (308, 306, 296, 294), (254, 253, 311, 309), (311, 253, 255, 310), (309, 311, 269, 267), (269, 311, 310, 268), (267, 293, 312, 309), (313, 294, 268, 310), (309, 312, 299, 254), (300, 313, 310, 255), (293, 307, 314, 312), (315, 308, 294, 313), (312, 314, 301, 299), (302, 315, 313, 300), (307, 318, 316, 314), (317, 319, 308, 315), (314, 316, 324, 301), (325, 317, 315, 302), (305, 320, 318, 307), (319, 321, 306, 308), (295, 328, 320, 305), (321, 329, 296, 306), (301, 324, 322, 303), (323, 325, 302, 304), (303, 322, 326, 297), (327, 323, 304, 298), (297, 326, 332, 256), (333, 327, 298, 257), (265, 330, 328, 295), (329, 331, 266, 296), (256, 332, 330, 265), (331, 333, 257, 266), (322, 336, 332, 326), (333, 337, 323, 327), (324, 334, 336, 322), (337, 335, 325, 323), (328, 330, 338, 320), (339, 331, 329, 321), (320, 338, 340, 318), (341, 339, 321, 319), (316, 342, 334, 324), (335, 343, 317, 325), (318, 340, 342, 316), (343, 341, 319, 317), (330, 332, 336, 338), (337, 333, 331, 339), (334, 340, 338, 336), (339, 341, 335, 337), (334, 342, 340), (343, 335, 341), (252, 250, 345, 344), (346, 251, 252, 344), (250, 248, 347, 345), (348, 249, 251, 346), (248, 246, 349), (247, 249, 350), (347, 248, 349, 235), (350, 249, 348, 236), (235, 279, 353, 351), (354, 280, 236, 352), (351, 353, 277, 233), (278, 354, 352, 234), (279, 288, 355, 353), (356, 289, 280, 354), (353, 355, 290, 277), (291, 356, 354, 278), (288, 292, 355), (292, 289, 356), (355, 292, 290), (292, 356, 291), (344, 345, 358, 357), (359, 346, 344, 357), (357, 358, 271, 270), (272, 359, 357, 270), (345, 347, 360, 358), (361, 348, 346, 359), (358, 360, 273, 271), (274, 361, 359, 272), (347, 235, 351, 360), (352, 236, 348, 361), (360, 351, 233, 273), (234, 352, 361, 274), (261, 243, 365, 364), (366, 244, 261, 364), (364, 365, 246, 245), (247, 366, 364, 245), (237, 281, 367, 362), (368, 282, 238, 363), (362, 367, 279, 235), (280, 368, 363, 236), (281, 286, 369, 367), (370, 287, 282, 368), (367, 369, 288, 279), (289, 370, 368, 280), (286, 292, 369), (292, 287, 370), (369, 292, 288), (292, 370, 289), (371, 365, 243), (366, 372, 244), (349, 246, 365, 371), (366, 247, 350, 372), (235, 349, 371, 362), (372, 350, 236, 363), (362, 371, 243, 237), (244, 372, 363, 238)])
me_mesh_005.polygons.foreach_set('use_smooth', [True] * 398)
me_mesh_005.materials.append(mat_outline)
me_mesh_005.use_remesh_preserve_volume = False
me_mesh_005.use_remesh_preserve_attributes = False
me_mesh_005.use_mirror_vertex_groups = False
me_mesh_005.update()

# ---- objects
ob_goblin_blackblade = bpy.data.objects.new('goblin_blackblade', me_mesh)
ob_mesh_001 = bpy.data.objects.new('mesh.001', me_mesh_005)
ob_lamp = bpy.data.objects.new('Lamp', light_spot)
ob_camera = bpy.data.objects.new('Camera', cam_camera)

# ---- transforms, parenting, visibility, modifiers, constraints
ob_goblin_blackblade.location = (0.0, 0.0, 0.0)
ob_goblin_blackblade.scale = (0.1543, 0.1543, 0.1543)
ob_goblin_blackblade.empty_display_type = 'ARROWS'
ob_goblin_blackblade.lineart.crease_threshold = 0.0
ob_mesh_001.parent = ob_goblin_blackblade
ob_mesh_001.matrix_parent_inverse = Matrix(((6.479, 0.0, 0.0, 2.384e-07), (0.0, 6.479, 0.0, 2.384e-07), (0.0, 0.0, 6.479, 2.161), (0.0, 0.0, 0.0, 1.0)))
ob_mesh_001.location = (0.0, 0.0, -1.252e-08)
ob_mesh_001.scale = (0.1543, 0.1543, 0.1543)
ob_mesh_001.empty_display_type = 'ARROWS'
ob_mesh_001.lineart.crease_threshold = 0.0
ob_lamp.location = (4.076, 1.005, 5.904)
ob_lamp.rotation_euler = (0.6503, 0.05522, 1.866)
ob_lamp.lock_rotations_4d = False
ob_lamp.empty_display_type = 'ARROWS'
ob_lamp.color = (0.0, 0.0, 0.0, 0.0)
ob_lamp.lineart.crease_threshold = 0.0
ob_camera.location = (1.38, -1.292, 1.015)
ob_camera.rotation_euler = (1.109, 0.01082, 0.8149)
ob_camera.lock_rotations_4d = False
ob_camera.empty_display_type = 'ARROWS'
ob_camera.color = (0.0, 0.0, 0.0, 0.0)
ob_camera.display_type = 'WIRE'
ob_camera.lineart.crease_threshold = 0.0

# ---- collection membership
col_collection_1.objects.link(ob_goblin_blackblade)
col_collection_1.objects.link(ob_mesh_001)
col_collection_1.objects.link(ob_lamp)
col_collection_1.objects.link(ob_camera)

# ---- scene / render settings (as saved in the file)
scene.camera = ob_camera
scene.frame_start = 1; scene.frame_end = 250; scene.frame_set(0)
scene.render.engine = 'BLENDER_EEVEE_NEXT'
scene.render.image_settings.color_mode = 'RGB'
scene.render.image_settings.compression = 90
scene.render.resolution_percentage = 25
scene.render.pixel_aspect_x = 100.0
scene.render.pixel_aspect_y = 100.0
scene.render.dither_intensity = 0.0
scene.render.bake_margin = 2
scene.render.bake_bias = 0.0
scene.render.use_stamp_render_time = False
scene.render.stamp_font_size = 0
scene.cycles.use_denoising = False
scene.cycles.samples = 10
scene.cycles.sampling_pattern = 'TABULATED_SOBOL'
scene.cycles.light_sampling_threshold = 0.0
scene.cycles.use_adaptive_sampling = False
scene.cycles.use_light_tree = False
scene.cycles.blur_glossy = 0.0
scene.cycles.volume_bounces = 1
scene.cycles.pixel_filter_type = 'GAUSSIAN'
scene.cycles.sample_clamp_indirect = 0.0
scene.view_settings.view_transform = 'Standard'
bpy.context.view_layer.update()

